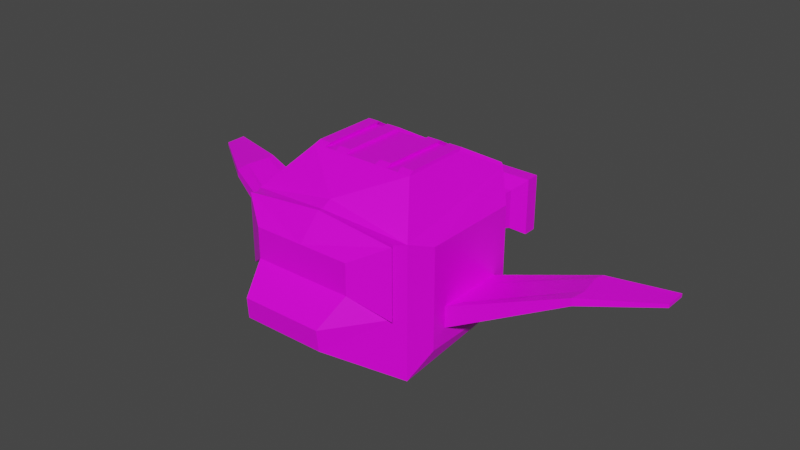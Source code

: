 # Source: scape-pod.blend  (saved by Blender 3.1.7; exported with 4.5.12 LTS)
import bpy
from mathutils import Matrix  # noqa: F401  (used for matrix-valued properties, if any)

bpy.ops.wm.read_factory_settings(use_empty=True)
scene = bpy.context.scene
scene.name = 'Scene'

# ---- collections
col_collection = bpy.data.collections.new('Collection'); scene.collection.children.link(col_collection)

# ---- images (referenced by path relative to the original .blend; pixels are not part of the script)
import os
ASSET_DIR = os.environ.get("B2B_ASSET_DIR", "")  # directory of the original .blend (textures are referenced by path, not embedded)
HERE = os.path.dirname(os.path.abspath(__file__))  # packed textures are extracted next to this script under _unpacked/

def load_image(name, relpath, width, height, colorspace="sRGB"):
    """Load a texture the original file referenced (path relative to the .blend, or extracted next to this script)."""
    p = next((c for c in (os.path.join(HERE, relpath), os.path.join(ASSET_DIR, relpath)) if relpath and os.path.exists(c)), "")
    if p:
        img = bpy.data.images.load(p, check_existing=True)
        img.name = name
    else:  # same state as the original file: an image datablock whose file is absent (Cycles renders it pink)
        img = bpy.data.images.new(name, width, height)
        img.source = "FILE"
        img.filepath = "//" + (relpath or name)
    img.colorspace_settings.name = colorspace
    return img
img_lowpoly_png = load_image('lowPoly.png', 'lowPoly.png', 1024, 1024, 'sRGB')

# ---- materials (node trees are filled in below, after node groups)
mat_material = bpy.data.materials.new('Material')
mat_material.alpha_threshold = 0.0
mat_material.use_transparent_shadow = False
mat_material.line_color = (0.0, 0.0, 0.0, 1.0)

# ---- material node trees
mat_material.use_nodes = True; mat_material.node_tree.nodes.clear()
_N = mat_material.node_tree.nodes; _L = mat_material.node_tree.links
n0 = _N.new('ShaderNodeOutputMaterial'); n0.name = 'Material Output'; n0.location = (300, 300)
n1 = _N.new('ShaderNodeBsdfPrincipled'); n1.name = 'Principled BSDF'; n1.location = (10, 300)
n1.distribution = 'GGX'
n1.subsurface_method = 'RANDOM_WALK_SKIN'
n1.inputs[2].default_value = 0.4
n1.inputs[3].default_value = 1.45
n1.inputs[27].default_value = (0.0, 0.0, 0.0, 1.0)
n1.inputs[28].default_value = 1.0
n2 = _N.new('ShaderNodeTexImage'); n2.name = 'Image Texture'; n2.location = (-505, 204)
n2.image = img_lowpoly_png
_L.new(n1.outputs[0], n0.inputs[0])
_L.new(n2.outputs[0], n1.inputs[0])
n0.is_active_output = True

# ---- world
world_world = bpy.data.worlds.new('World'); scene.world = world_world
world_world.use_nodes = True; world_world.node_tree.nodes.clear()
_N = world_world.node_tree.nodes; _L = world_world.node_tree.links
n0 = _N.new('ShaderNodeOutputWorld'); n0.name = 'World Output'; n0.location = (300, 300)
n1 = _N.new('ShaderNodeBackground'); n1.name = 'Background'; n1.location = (10, 300)
n1.inputs[0].default_value = (0.05088, 0.05088, 0.05088, 1.0)
_L.new(n1.outputs[0], n0.inputs[0])
n0.is_active_output = True
world_world.color = (0.05088, 0.05088, 0.05088)
world_world.use_sun_shadow = False
world_world.sun_shadow_jitter_overblur = 0.0

# ---- meshes
me_cube = bpy.data.meshes.new('Cube')
me_cube.from_pydata([(1.0, 1.0, 1.0), (1.0, 1.0, -1.0), (1.155, -1.014, 0.8024), (1.155, -1.014, -0.9984), (0.0, 1.0, -1.0), (0.0, -1.0, 1.0), (0.0, -1.0, -1.0), (0.5786, 0.4693, 1.314), (1.103, -1.218, -0.1178), (0.5645, -1.852, -0.4089), (0.0, -1.852, -0.4089), (1.103, -1.218, 0.8328), (0.7347, 0.4693, 1.314), (0.7347, -0.4693, 1.314), (0.0, 0.4693, 1.314), (0.0, -0.4693, 1.314), (1.284, 0.6874, 0.6874), (1.284, 0.6874, -0.6874), (1.284, -0.6874, 0.6874), (1.284, -0.6874, -0.6874), (1.059, -1.155, 0.8239), (1.059, -1.155, -0.1267), (0.0, -1.144, 0.9282), (1.284, 0.4812, -0.1797), (1.284, 0.4812, -0.4704), (0.5555, -1.877, -0.1274), (0.0, -1.877, -0.1274), (0.0, -1.206, 0.9371), (0.0, -1.512, 0.6185), (0.6822, -1.512, 0.6185), (0.6822, -1.512, 0.2), (0.0, -1.512, 0.2), (1.284, -0.4812, -0.1797), (1.284, -0.4812, -0.4704), (2.679, 0.6437, 0.2554), (2.679, 0.6437, 0.1521), (2.679, -0.01952, 0.2554), (2.679, -0.01952, 0.1521), (3.541, 0.8917, 0.2273), (3.541, 0.8917, 0.1802), (3.541, 0.59, 0.2273), (3.541, 0.59, 0.1802), (0.7309, 1.306, 0.4617), (0.7309, 1.306, -0.4617), (0.0, 1.306, 0.4617), (0.0, 1.306, -0.4617), (0.5388, 1.547, 0.2191), (0.5388, 1.547, -0.2191), (0.0, 1.547, 0.2191), (0.0, 1.547, -0.2191), (0.6092, 1.793, 0.2763), (0.6092, 1.793, -0.2763), (0.0, 1.793, 0.2763), (0.0, 1.793, -0.2763), (0.7498, 1.983, 0.4006), (0.7498, 1.983, -0.4006), (0.0, 1.983, 0.4006), (0.0, 1.983, -0.4006), (0.7498, 2.18, 0.4006), (0.7498, 2.18, -0.4006), (0.0, 2.18, 0.4006), (0.0, 2.18, -0.4006), (0.6374, 2.18, 0.2804), (0.6374, 2.18, -0.2804), (0.0, 2.18, 0.2804), (0.0, 2.18, -0.2804), (0.5014, 1.969, 0.1608), (0.5014, 1.969, -0.1608), (0.1547, 2.365, -0.1608), (0.1547, 2.365, 0.1608), (1.292, 0.198, -0.1797), (1.377, -0.2755, -0.1797), (2.65, 0.5267, 0.2554), (2.709, 0.2003, 0.2554), (3.476, 0.8024, 0.2273), (3.503, 0.654, 0.2273), (0.217, 0.4693, 1.314), (0.217, -0.4693, 1.314), (0.559, -0.4693, 1.314), (0.559, 0.4693, 1.314), (0.4154, 0.4693, 1.314), (0.3927, -0.4693, 1.314), (0.0, 1.0, 1.0), (0.1142, 1.0, 1.0), (0.4165, 1.306, 0.4617), (0.2255, 0.4693, 1.314), (0.5774, 1.306, 0.4617), (0.2271, 1.306, 0.4617), (0.6633, 1.0, 1.0), (0.7221, 0.503, 1.35), (0.3804, 1.0, 1.0), (0.7221, -0.3884, 1.35), (0.2306, -0.3884, 1.35), (0.3973, -0.3884, 1.35), (0.9741, 1.007, 1.052), (0.7185, 1.297, 0.5409), (0.3858, 1.007, 1.052), (0.42, 1.297, 0.5409), (0.2306, 0.503, 1.35), (0.4189, 0.503, 1.35), (0.5553, 0.503, 1.35), (0.5553, -0.3884, 1.35), (0.6544, 1.007, 1.052), (0.5728, 1.297, 0.5409), (0.2386, 0.503, 1.35), (0.1329, 1.007, 1.052), (0.5739, 0.503, 1.35), (0.2402, 1.297, 0.5409), (0.0731, 2.291, 0.2804), (0.0731, 2.18, 0.2804), (0.0731, 2.18, -0.2804), (0.0, 2.291, 0.2804), (0.1547, 1.969, 0.1608), (0.1547, 1.969, -0.1608), (0.0, 2.365, 0.1608), (0.0, 2.365, -0.1608), (0.0731, 2.291, -0.2804), (0.0, 2.291, -0.2804)], [], [(4, 1, 3, 6), (3, 1, 17, 19), (1, 4, 45, 43), (85, 80, 99, 104), (6, 3, 9, 10), (10, 9, 25, 26), (3, 2, 20, 21), (9, 3, 21, 25), (15, 13, 77), (2, 0, 12, 13), (5, 2, 13, 15), (18, 19, 33, 32), (2, 3, 19, 18), (0, 2, 18, 16), (1, 0, 16, 17), (25, 21, 8, 30), (21, 20, 11, 8), (26, 25, 30, 31), (2, 5, 22, 20), (30, 29, 28, 31), (8, 11, 29, 30), (11, 27, 28, 29), (20, 22, 27, 11), (34, 23, 70, 72), (16, 18, 32, 23), (17, 16, 23, 24), (19, 17, 24, 33), (35, 34, 38, 39), (33, 24, 35, 37), (32, 33, 37, 36), (24, 23, 34, 35), (39, 38, 40, 41), (37, 35, 39, 41), (36, 37, 41, 40), (23, 32, 71, 70), (43, 45, 49, 47), (0, 42, 95, 94), (0, 1, 43, 42), (47, 49, 53, 51), (42, 43, 47, 46), (44, 42, 46, 48), (52, 50, 54, 56), (46, 47, 51, 50), (48, 46, 50, 52), (56, 54, 58, 60), (51, 53, 57, 55), (50, 51, 55, 54), (58, 59, 63, 62), (55, 57, 61, 59), (54, 55, 59, 58), (66, 67, 113, 112), (60, 58, 62, 64), (59, 61, 65, 63), (63, 65, 110), (62, 63, 67, 66), (62, 66, 112, 109), (70, 71, 73, 72), (72, 73, 75, 74), (38, 34, 72, 74), (40, 38, 74, 75), (36, 40, 75, 73), (32, 36, 73, 71), (76, 14, 15, 77), (12, 79, 100, 89), (12, 14, 76), (78, 79, 80, 81), (77, 81, 93, 92), (12, 76, 80, 79), (77, 13, 78, 81), (83, 82, 14, 85), (82, 83, 87, 44), (42, 44, 87), (14, 12, 85), (7, 88, 90, 80), (88, 86, 84, 90), (87, 83, 105, 107), (81, 80, 99, 93), (85, 12, 7, 80), (42, 87, 84, 86), (107, 105, 96, 97), (94, 95, 103, 102), (98, 92, 93, 99), (91, 89, 100, 101), (89, 94, 102, 106), (105, 104, 99, 96), (12, 0, 94, 89), (78, 13, 91, 101), (79, 78, 101, 100), (42, 86, 103, 95), (90, 84, 97, 96), (84, 87, 107, 97), (76, 77, 92, 98), (86, 88, 102, 103), (7, 12, 89, 106), (13, 12, 89, 91), (83, 85, 104, 105), (88, 7, 106, 102), (80, 90, 96, 99), (80, 76, 98, 99), (113, 110, 116, 68), (110, 65, 117, 116), (112, 113, 68, 69), (67, 63, 110, 113), (64, 62, 109), (116, 117, 115, 68), (115, 114, 69, 68), (111, 108, 69, 114), (64, 109, 108, 111), (109, 112, 69, 108)])
_uv = me_cube.uv_layers.new(name='UVMap')
_uv.uv.foreach_set('vector', [0.7344, 0.9531, 0.7344, 0.9531, 0.7344, 0.9531, 0.7344, 0.9531, 0.7344, 0.9531, 0.7344, 0.9531, 0.7344, 0.9531, 0.7344, 0.9531, 0.7344, 0.9531, 0.7344, 0.9531, 0.7344, 0.9531, 0.7344, 0.9531, 0.7344, 0.9531, 0.7344, 0.9531, 0.7344, 0.9531, 0.7344, 0.9531, 0.7344, 0.9531, 0.7344, 0.9531, 0.7344, 0.9531, 0.7344, 0.9531, 0.7344, 0.9531, 0.7344, 0.9531, 0.7344, 0.9531, 0.7344, 0.9531, 0.7344, 0.9531, 0.7344, 0.9531, 0.7344, 0.9531, 0.7344, 0.9531, 0.7344, 0.9531, 0.7344, 0.9531, 0.7344, 0.9531, 0.7344, 0.9531, 0.7344, 0.9531, 0.7344, 0.9531, 0.7344, 0.9531, 0.7344, 0.9531, 0.7344, 0.9531, 0.7344, 0.9531, 0.7344, 0.9531, 0.7344, 0.9531, 0.7344, 0.9531, 0.7344, 0.9531, 0.7344, 0.9531, 0.7344, 0.9531, 0.7344, 0.9531, 0.7344, 0.9531, 0.7344, 0.9531, 0.7344, 0.9531, 0.7344, 0.9531, 0.7344, 0.9531, 0.7344, 0.9531, 0.7344, 0.9531, 0.7344, 0.9531, 0.7344, 0.9531, 0.7344, 0.9531, 0.7344, 0.9531, 0.7344, 0.9531, 0.7344, 0.9531, 0.7344, 0.9531, 0.7344, 0.9531, 0.7344, 0.9531, 0.7344, 0.9531, 0.7344, 0.9531, 0.7344, 0.9531, 0.7344, 0.9531, 0.7344, 0.9531, 0.7344, 0.9531, 0.7344, 0.9531, 0.7344, 0.9531, 0.7344, 0.9531, 0.7344, 0.9531, 0.7344, 0.9531, 0.7344, 0.9531, 0.7344, 0.9531, 0.7344, 0.9531, 0.07812, 0.9062, 0.07812, 0.9062, 0.07812, 0.9062, 0.07812, 0.9062, 0.07812, 0.9062, 0.07812, 0.9062, 0.07812, 0.9062, 0.07812, 0.9062, 0.07812, 0.9062, 0.07812, 0.9062, 0.07812, 0.9062, 0.07812, 0.9062, 0.7344, 0.9531, 0.7344, 0.9531, 0.7344, 0.9531, 0.7344, 0.9531, 0.7344, 0.9531, 0.7344, 0.9531, 0.7344, 0.9531, 0.7344, 0.9531, 0.7344, 0.9531, 0.7344, 0.9531, 0.7344, 0.9531, 0.7344, 0.9531, 0.7344, 0.9531, 0.7344, 0.9531, 0.7344, 0.9531, 0.7344, 0.9531, 0.7344, 0.9531, 0.7344, 0.9531, 0.7344, 0.9531, 0.7344, 0.9531, 0.7344, 0.9531, 0.7344, 0.9531, 0.7344, 0.9531, 0.7344, 0.9531, 0.7344, 0.9531, 0.7344, 0.9531, 0.7344, 0.9531, 0.7344, 0.9531, 0.7344, 0.9531, 0.7344, 0.9531, 0.7344, 0.9531, 0.7344, 0.9531, 0.7344, 0.9531, 0.7344, 0.9531, 0.7344, 0.9531, 0.7344, 0.9531, 0.7344, 0.9531, 0.7344, 0.9531, 0.7344, 0.9531, 0.7344, 0.9531, 0.7344, 0.9531, 0.7344, 0.9531, 0.7344, 0.9531, 0.7344, 0.9531, 0.7344, 0.9531, 0.7344, 0.9531, 0.7344, 0.9531, 0.7344, 0.9531, 0.7344, 0.9531, 0.7344, 0.9531, 0.7344, 0.9531, 0.7344, 0.9531, 0.7344, 0.9531, 0.7344, 0.9531, 0.7344, 0.9531, 0.7344, 0.9531, 0.7344, 0.9531, 0.7344, 0.9531, 0.7344, 0.9531, 0.7344, 0.9531, 0.7344, 0.9531, 0.7344, 0.9531, 0.7344, 0.9531, 0.7344, 0.9531, 0.7344, 0.9531, 0.7344, 0.9531, 0.7344, 0.9531, 0.7344, 0.9531, 0.7344, 0.9531, 0.7344, 0.9531, 0.7344, 0.9531, 0.7344, 0.9531, 0.7344, 0.9531, 0.7344, 0.9531, 0.7344, 0.9531, 0.7344, 0.9531, 0.7344, 0.9531, 0.7344, 0.9531, 0.7344, 0.9531, 0.7344, 0.9531, 0.7344, 0.9531, 0.7344, 0.9531, 0.7344, 0.9531, 0.7344, 0.9531, 0.7344, 0.9531, 0.7344, 0.9531, 0.7344, 0.9531, 0.7344, 0.9531, 0.7344, 0.9531, 0.7344, 0.9531, 0.7344, 0.9531, 0.7344, 0.9531, 0.7344, 0.9531, 0.7344, 0.9531, 0.7344, 0.9531, 0.7344, 0.9531, 0.7344, 0.9531, 0.7344, 0.9531, 0.7344, 0.9531, 0.7344, 0.9531, 0.7344, 0.9531, 0.7344, 0.9531, 0.7344, 0.9531, 0.7344, 0.9531, 0.7344, 0.9531, 0.7344, 0.9531, 0.7344, 0.9531, 0.7344, 0.9531, 0.7344, 0.9531, 0.7344, 0.9531, 0.7344, 0.9531, 0.7344, 0.9531, 0.7344, 0.9531, 0.7344, 0.9531, 0.7344, 0.9531, 0.7344, 0.9531, 0.7344, 0.9531, 0.7344, 0.9531, 0.7344, 0.9531, 0.7344, 0.9531, 0.7344, 0.9531, 0.7344, 0.9531, 0.7344, 0.9531, 0.7344, 0.9531, 0.7344, 0.9531, 0.7344, 0.9531, 0.7344, 0.9531, 0.7344, 0.9531, 0.7344, 0.9531, 0.7344, 0.9531, 0.7344, 0.9531, 0.7344, 0.9531, 0.7344, 0.9531, 0.7344, 0.9531, 0.7344, 0.9531, 0.0625, 0.9062, 0.0625, 0.9062, 0.0625, 0.9062, 0.0625, 0.9062, 0.0625, 0.9062, 0.0625, 0.9062, 0.0625, 0.9062, 0.0625, 0.9062, 0.7344, 0.9531, 0.7344, 0.9531, 0.7344, 0.9531, 0.7344, 0.9531, 0.7344, 0.9531, 0.7344, 0.9531, 0.7344, 0.9531, 0.7344, 0.9531, 0.7344, 0.9531, 0.7344, 0.9531, 0.7344, 0.9531, 0.7344, 0.9531, 0.7344, 0.9531, 0.7344, 0.9531, 0.7344, 0.9531, 0.7344, 0.9531, 0.7344, 0.9531, 0.7344, 0.9531, 0.7344, 0.9531, 0.7344, 0.9531, 0.7344, 0.9531, 0.7344, 0.9531, 0.7344, 0.9531, 0.7344, 0.9531, 0.7344, 0.9531, 0.7344, 0.9531, 0.7344, 0.9531, 0.7344, 0.9531, 0.7344, 0.9531, 0.7344, 0.9531, 0.7344, 0.9531, 0.7344, 0.9531, 0.7344, 0.9531, 0.7344, 0.9531, 0.7344, 0.9531, 0.7344, 0.9531, 0.7344, 0.9531, 0.7344, 0.9531, 0.7344, 0.9531, 0.7344, 0.9531, 0.7344, 0.9531, 0.7344, 0.9531, 0.7344, 0.9531, 0.7344, 0.9531, 0.7344, 0.9531, 0.7344, 0.9531, 0.7344, 0.9531, 0.7344, 0.9531, 0.7344, 0.9531, 0.7344, 0.9531, 0.7344, 0.9531, 0.7344, 0.9531, 0.7344, 0.9531, 0.7344, 0.9531, 0.7344, 0.9531, 0.7344, 0.9531, 0.7344, 0.9531, 0.7344, 0.9531, 0.7344, 0.9531, 0.7344, 0.9531, 0.7344, 0.9531, 0.7344, 0.9531, 0.7344, 0.9531, 0.7344, 0.9531, 0.7344, 0.9531, 0.7344, 0.9531, 0.7344, 0.9531, 0.7344, 0.9531, 0.7344, 0.9531, 0.7344, 0.9531, 0.7344, 0.9531, 0.7344, 0.9531, 0.7344, 0.9531, 0.7344, 0.9531, 0.7344, 0.9531, 0.7344, 0.9531, 0.7344, 0.9531, 0.7344, 0.9531, 0.7344, 0.9531, 0.7344, 0.9531, 0.7344, 0.9531, 0.04688, 0.9375, 0.04688, 0.9375, 0.04688, 0.9375, 0.04688, 0.9375, 0.04688, 0.9375, 0.04688, 0.9375, 0.04688, 0.9375, 0.04688, 0.9375, 0.04688, 0.9062, 0.04688, 0.9062, 0.04688, 0.9062, 0.04688, 0.9062, 0.04688, 0.9062, 0.04688, 0.9062, 0.04688, 0.9062, 0.04688, 0.9062, 0.04688, 0.9375, 0.04688, 0.9375, 0.04688, 0.9375, 0.04688, 0.9375, 0.04688, 0.9375, 0.04688, 0.9375, 0.04688, 0.9375, 0.04688, 0.9375, 0.7344, 0.9531, 0.7344, 0.9531, 0.7344, 0.9531, 0.7344, 0.9531, 0.7344, 0.9531, 0.7344, 0.9531, 0.7344, 0.9531, 0.7344, 0.9531, 0.7344, 0.9531, 0.7344, 0.9531, 0.7344, 0.9531, 0.7344, 0.9531, 0.7344, 0.9531, 0.7344, 0.9531, 0.7344, 0.9531, 0.7344, 0.9531, 0.7344, 0.9531, 0.7344, 0.9531, 0.7344, 0.9531, 0.7344, 0.9531, 0.7344, 0.9531, 0.7344, 0.9531, 0.7344, 0.9531, 0.7344, 0.9531, 0.7344, 0.9531, 0.7344, 0.9531, 0.7344, 0.9531, 0.7344, 0.9531, 0.7344, 0.9531, 0.7344, 0.9531, 0.7344, 0.9531, 0.7344, 0.9531, 0.7344, 0.9531, 0.7344, 0.9531, 0.7344, 0.9531, 0.7344, 0.9531, 0.7344, 0.9531, 0.7344, 0.9531, 0.7344, 0.9531, 0.7344, 0.9531, 0.7344, 0.9531, 0.7344, 0.9531, 0.7344, 0.9531, 0.7344, 0.9531, 0.7344, 0.9531, 0.7344, 0.9531, 0.7344, 0.9531, 0.7344, 0.9531, 0.7344, 0.9531, 0.7344, 0.9531, 0.7344, 0.9531, 0.7344, 0.9531, 0.7344, 0.9531, 0.7344, 0.9531, 0.7344, 0.9531, 0.7344, 0.9531, 0.7344, 0.9531, 0.7344, 0.9531, 0.7344, 0.9531, 0.7344, 0.9531, 0.7344, 0.9531, 0.7344, 0.9531, 0.7344, 0.9531, 0.7344, 0.9531, 0.7344, 0.9531, 0.7344, 0.9531, 0.7344, 0.9531, 0.7344, 0.9531, 0.7344, 0.9531, 0.7344, 0.9531, 0.7344, 0.9531, 0.7344, 0.9531, 0.7344, 0.9531, 0.7344, 0.9531, 0.7344, 0.9531, 0.7344, 0.9531, 0.7344, 0.9531, 0.7344, 0.9531, 0.7344, 0.9531, 0.7344, 0.9531, 0.7344, 0.9531, 0.7344, 0.9531, 0.7344, 0.9531, 0.7344, 0.9531, 0.7344, 0.9531, 0.7344, 0.9531, 0.7344, 0.9531, 0.7344, 0.9531, 0.7344, 0.9531, 0.7344, 0.9531, 0.7344, 0.9531, 0.7344, 0.9531, 0.7344, 0.9531, 0.7344, 0.9531, 0.7344, 0.9531])
me_cube.materials.append(mat_material)
me_cube.use_remesh_preserve_volume = False
me_cube.use_remesh_preserve_attributes = False
me_cube.use_mirror_vertex_groups = False
me_cube.update()

# ---- objects
ob_cube = bpy.data.objects.new('Cube', me_cube)

# ---- transforms, parenting, visibility, modifiers, constraints
ob_cube.location = (0.0, 0.0, 0.0)
ob_cube.lock_rotations_4d = False
ob_cube.empty_display_type = 'ARROWS'
ob_cube.lineart.crease_threshold = 0.0
_m = ob_cube.modifiers.new('Mirror', 'MIRROR')
_m.use_clip = True

# ---- collection membership
col_collection.objects.link(ob_cube)

# ---- scene / render settings (as saved in the file)
scene.frame_start = 1; scene.frame_end = 250; scene.frame_set(1)
scene.render.engine = 'BLENDER_EEVEE_NEXT'
scene.cycles.sampling_pattern = 'TABULATED_SOBOL'
scene.cycles.use_light_tree = False
scene.view_settings.view_transform = 'Filmic'
bpy.context.view_layer.update()

# ---- added for rendering (the .blend has no active camera and no usable light): camera, sun
cam_auto = bpy.data.cameras.new('AutoCamera')
cam_auto.lens = 50.0
cam_auto.sensor_width = 36.0
cam_auto.clip_end = 1000.0
ob_auto_camera = bpy.data.objects.new('AutoCamera', cam_auto)
scene.collection.objects.link(ob_auto_camera)
ob_auto_camera.location = (7.94189, -9.28641, 6.52848)
ob_auto_camera.rotation_euler = (1.09748, -7.21219e-08, 0.694738)
scene.camera = ob_auto_camera
light_auto_sun = bpy.data.lights.new('AutoSun', 'SUN')
light_auto_sun.energy = 3.0
light_auto_sun.angle = 0.0523599
ob_auto_sun = bpy.data.objects.new('AutoSun', light_auto_sun)
scene.collection.objects.link(ob_auto_sun)
ob_auto_sun.rotation_euler = (0.872665, 0.174533, 0.523599)
bpy.context.view_layer.update()
